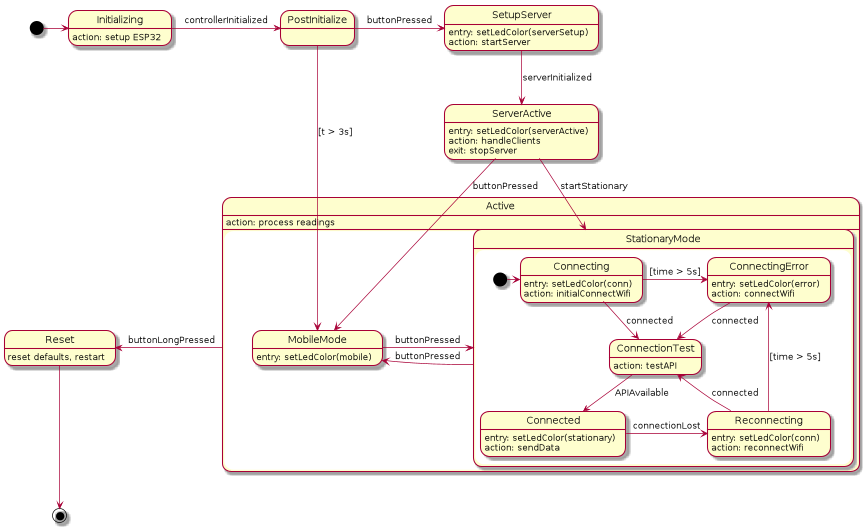

The diagram above was rendered by PlantUML. Its source (embedded in the PNG):
@startuml


State Initializing
Initializing: action: setup ESP32
State PostInitialize

state SetupServer
SetupServer: entry: setLedColor(serverSetup)
SetupServer: action: startServer
state ServerActive
ServerActive: entry: setLedColor(serverActive)
ServerActive: action: handleClients
ServerActive: exit: stopServer
State Active
Active: action: process readings
State Reset
Reset: reset defaults, restart


state Active {
    state StationaryMode
    state MobileMode
    MobileMode: entry: setLedColor(mobile)

    state StationaryMode {
        state Connecting
        Connecting: entry: setLedColor(conn)
        Connecting: action: initialConnectWifi
        state Reconnecting
        Reconnecting: entry: setLedColor(conn)
        Reconnecting: action: reconnectWifi
        state ConnectingError
        ConnectingError: entry: setLedColor(error)
        ConnectingError: action: connectWifi
        state ConnectionTest
        ConnectionTest: action: testAPI
        state Connected
        Connected: entry: setLedColor(stationary)
        Connected: action: sendData

        [*] -> Connecting
        Connecting -> ConnectionTest : connected
        Reconnecting -> ConnectionTest : connected
        ConnectionTest --> Connected : APIAvailable
        Connected -> Reconnecting: connectionLost
        Connecting -> ConnectingError : [time > 5s]
        Reconnecting -u-> ConnectingError : [time > 5s]
        ConnectingError -d-> ConnectionTest: connected
    }


    MobileMode -r-> StationaryMode : buttonPressed
    StationaryMode -l-> MobileMode : buttonPressed
}


[*] -> Initializing
Initializing -> PostInitialize : controllerInitialized
PostInitialize -> SetupServer : buttonPressed
PostInitialize -d-> MobileMode : [t > 3s]
SetupServer -d-> ServerActive : serverInitialized
ServerActive -d-> MobileMode : buttonPressed
ServerActive -d-> StationaryMode : startStationary
Active -l-> Reset : buttonLongPressed
Reset -d-> [*]


MobileMode -[hidden]> StationaryMode

@enduml